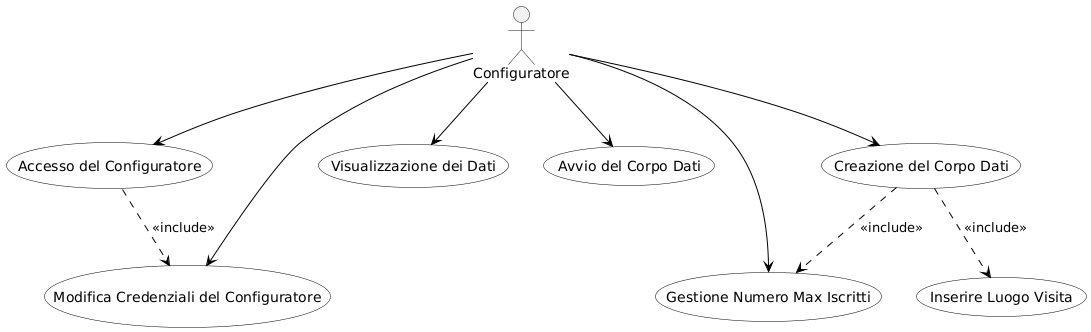

The diagram above was rendered by PlantUML. Its source (embedded in the PNG):
@startuml
top to bottom direction
skinparam usecase {
  BackgroundColor #FFFFFF
  BorderColor Black
  ArrowColor Black
}

actor Configuratore

usecase "Accesso del Configuratore" as UC1
usecase "Modifica Credenziali del Configuratore" as UC2
usecase "Visualizzazione dei Dati" as UC3
usecase "Avvio del Corpo Dati" as UC4
usecase "Gestione Numero Max Iscritti" as UC5
usecase "Creazione del Corpo Dati" as UC6
usecase "Inserire Luogo Visita" as UC7


Configuratore --> UC1
Configuratore --> UC2
Configuratore --> UC3
Configuratore --> UC4
Configuratore --> UC5
Configuratore --> UC6

UC1 ..> UC2 : <<include>>
UC6 ..> UC5 : <<include>>
UC6 ..> UC7 : <<include>>
@enduml